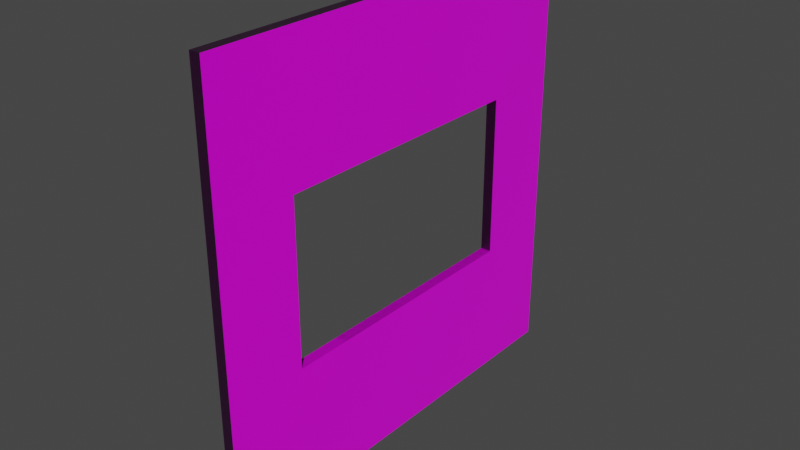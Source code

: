 # Source: Window.blend  (saved by Blender 3.1.7; exported with 4.5.12 LTS)
import bpy
from mathutils import Matrix  # noqa: F401  (used for matrix-valued properties, if any)

bpy.ops.wm.read_factory_settings(use_empty=True)
scene = bpy.context.scene
scene.name = 'Scene'

# ---- collections
col_collection = bpy.data.collections.new('Collection'); scene.collection.children.link(col_collection)

# ---- images (referenced by path relative to the original .blend; pixels are not part of the script)
import os
ASSET_DIR = os.environ.get("B2B_ASSET_DIR", "")  # directory of the original .blend (textures are referenced by path, not embedded)
HERE = os.path.dirname(os.path.abspath(__file__))  # packed textures are extracted next to this script under _unpacked/

def load_image(name, relpath, width, height, colorspace="sRGB"):
    """Load a texture the original file referenced (path relative to the .blend, or extracted next to this script)."""
    p = next((c for c in (os.path.join(HERE, relpath), os.path.join(ASSET_DIR, relpath)) if relpath and os.path.exists(c)), "")
    if p:
        img = bpy.data.images.load(p, check_existing=True)
        img.name = name
    else:  # same state as the original file: an image datablock whose file is absent (Cycles renders it pink)
        img = bpy.data.images.new(name, width, height)
        img.source = "FILE"
        img.filepath = "//" + (relpath or name)
    img.colorspace_settings.name = colorspace
    return img
img_chipboard001_1k_displacement_jpg = load_image('Chipboard001_1K_Displacement.jpg', 'Chipboard001_1K_Displacement.jpg', 1024, 1024, 'Non-Color')
img_chipboard001_1k_color_jpg = load_image('Chipboard001_1K_Color.jpg', 'Chipboard001_1K_Color.jpg', 1024, 1024, 'sRGB')
img_chipboard001_1k_roughness_jpg = load_image('Chipboard001_1K_Roughness.jpg', 'Chipboard001_1K_Roughness.jpg', 1024, 1024, 'Non-Color')
img_chipboard001_1k_normaldx_jpg = load_image('Chipboard001_1K_NormalDX.jpg', 'Chipboard001_1K_NormalDX.jpg', 1024, 1024, 'Non-Color')

# ---- materials (node trees are filled in below, after node groups)
mat_material_001 = bpy.data.materials.new('Material.001')
mat_material_001.use_transparent_shadow = False

# ---- material node trees
mat_material_001.use_nodes = True; mat_material_001.node_tree.nodes.clear()
_N = mat_material_001.node_tree.nodes; _L = mat_material_001.node_tree.links
n0 = _N.new('ShaderNodeOutputMaterial'); n0.name = 'Material Output'; n0.location = (300, 300)
n1 = _N.new('ShaderNodeBsdfPrincipled'); n1.name = 'Principled BSDF'; n1.location = (10, 300)
n1.distribution = 'GGX'
n1.subsurface_method = 'RANDOM_WALK_SKIN'
n1.inputs[3].default_value = 1.45
n1.inputs[27].default_value = (0.0, 0.0, 0.0, 1.0)
n1.inputs[28].default_value = 1.0
n2 = _N.new('ShaderNodeTexImage'); n2.name = 'Image Texture'; n2.location = (84, -870)
n2.label = 'Displacement'
n2.image = img_chipboard001_1k_displacement_jpg
n3 = _N.new('ShaderNodeDisplacement'); n3.name = 'Displacement'; n3.location = (10, -260)
n3.inputs[2].default_value = 1.0
n4 = _N.new('ShaderNodeTexImage'); n4.name = 'Image Texture.001'; n4.location = (84, -30)
n4.label = 'Base Color'
n4.image = img_chipboard001_1k_color_jpg
n5 = _N.new('ShaderNodeTexImage'); n5.name = 'Image Texture.002'; n5.location = (84, -310)
n5.label = 'Roughness'
n5.image = img_chipboard001_1k_roughness_jpg
n6 = _N.new('ShaderNodeTexImage'); n6.name = 'Image Texture.003'; n6.location = (84, -590)
n6.label = 'Normal'
n6.image = img_chipboard001_1k_normaldx_jpg
n7 = _N.new('ShaderNodeNormalMap'); n7.name = 'Normal Map'; n7.location = (-240, -60)
n8 = _N.new('ShaderNodeMapping'); n8.name = 'Mapping'; n8.location = (230, -30)
n9 = _N.new('NodeReroute'); n9.name = 'Reroute'; n9.location = (34, -586)
n9.width = 16
n9.socket_idname = 'NodeSocketVector'
n10 = _N.new('ShaderNodeTexCoord'); n10.name = 'Texture Coordinate'; n10.location = (30, -30)
n11 = _N.new('NodeFrame'); n11.name = 'Frame'; n11.location = (-1270, 330)
n11.label = 'Mapping'
n11.width = 400
n12 = _N.new('NodeFrame'); n12.name = 'Frame.001'; n12.location = (-624, 530)
n12.label = 'Textures'
n12.width = 354
n2.parent = n12
n4.parent = n12
n5.parent = n12
n6.parent = n12
n8.parent = n11
n9.parent = n12
n10.parent = n11
_L.new(n1.outputs[0], n0.inputs[0])
_L.new(n2.outputs[0], n3.inputs[0])
_L.new(n3.outputs[0], n0.inputs[2])
_L.new(n4.outputs[0], n1.inputs[0])
_L.new(n5.outputs[0], n1.inputs[2])
_L.new(n6.outputs[0], n7.inputs[1])
_L.new(n7.outputs[0], n1.inputs[5])
_L.new(n9.outputs[0], n4.inputs[0])
_L.new(n9.outputs[0], n5.inputs[0])
_L.new(n9.outputs[0], n6.inputs[0])
_L.new(n9.outputs[0], n2.inputs[0])
_L.new(n8.outputs[0], n9.inputs[0])
_L.new(n10.outputs[2], n8.inputs[0])
n0.is_active_output = True

# ---- world
world_world = bpy.data.worlds.new('World'); scene.world = world_world
world_world.use_nodes = True; world_world.node_tree.nodes.clear()
_N = world_world.node_tree.nodes; _L = world_world.node_tree.links
n0 = _N.new('ShaderNodeOutputWorld'); n0.name = 'World Output'; n0.location = (300, 300)
n1 = _N.new('ShaderNodeBackground'); n1.name = 'Background'; n1.location = (10, 300)
n1.inputs[0].default_value = (0.05088, 0.05088, 0.05088, 1.0)
_L.new(n1.outputs[0], n0.inputs[0])
n0.is_active_output = True
world_world.color = (0.05088, 0.05088, 0.05088)
world_world.use_sun_shadow = False
world_world.sun_shadow_jitter_overblur = 0.0

# ---- meshes
me_cube_001 = bpy.data.meshes.new('Cube.001')
me_cube_001.from_pydata([(-1.0, -1.0, -1.0), (-1.0, -1.0, 1.0), (-1.0, 1.0, -1.0), (-1.0, 1.0, 1.0), (1.0, -1.0, -1.0), (1.0, -1.0, 1.0), (1.0, 1.0, -1.0), (1.0, 1.0, 1.0), (0.0, 1.0, -1.0), (0.0, 1.0, 1.0), (0.0, -1.0, -1.0), (0.0, -1.0, 1.0), (0.375, 0.625, -1.0), (0.0, 0.625, -1.0), (0.375, -0.625, -1.0), (0.0, -0.625, -1.0), (-0.375, 0.625, 1.0), (-0.375, -0.625, 1.0), (0.0, 0.625, 1.0), (0.0, -0.625, 1.0), (0.375, 0.625, 1.0), (0.375, -0.625, 1.0), (-0.375, 0.625, -1.0), (-0.375, -0.625, -1.0)], [], [(0, 1, 3, 2), (8, 9, 7, 6), (6, 7, 5, 4), (10, 11, 1, 0), (8, 6, 4, 10, 15, 14, 12, 13), (18, 9, 3, 1, 11, 19, 17, 16), (19, 11, 5, 7, 9, 18, 20, 21), (15, 10, 0, 2, 8, 13, 22, 23), (4, 5, 11, 10), (2, 3, 9, 8), (13, 12, 20, 18, 16, 22), (14, 15, 23, 17, 19, 21), (12, 14, 21, 20), (22, 16, 17, 23)])
_uv = me_cube_001.uv_layers.new(name='UVMap')
_uv.uv.foreach_set('vector', [1.0, 0.0, 1.0, 1.0, 1.192e-07, 1.0, 0.0, 1.192e-07, 0.5, 5.005e-05, 0.5, 1.0, 1.192e-07, 1.0, 0.0, 1.192e-07, 1.0, 0.0, 1.0, 1.0, 1.192e-07, 1.0, 0.0, 1.192e-07, 1.0, 0.5, 0.0, 0.5, 0.0, 0.0, 1.0, 5.96e-08, 0.5, 5.005e-05, 0.9999, 9.998e-05, 0.9999, 0.9999, 0.5, 0.9999, 0.5, 0.8124, 0.6875, 0.8124, 0.6875, 0.1875, 0.5, 0.1875, 0.5, 0.1876, 0.5, 0.0001, 0.9999, 0.0001001, 0.9999, 0.9999, 0.5, 0.9999, 0.5, 0.8124, 0.6875, 0.8124, 0.6875, 0.1876, 0.5, 0.8124, 0.5, 0.9999, 9.998e-05, 0.9999, 0.0001001, 9.998e-05, 0.5, 0.0001, 0.5, 0.1876, 0.3125, 0.1876, 0.3125, 0.8124, 0.5, 0.8124, 0.5, 0.9999, 9.998e-05, 0.9999, 0.0001, 0.0001001, 0.5, 5.005e-05, 0.5, 0.1875, 0.3125, 0.1875, 0.3125, 0.8124, 1.0, 1.0, 0.0, 1.0, 0.0, 0.5, 1.0, 0.5, 1.0, 0.0, 1.0, 1.0, 0.5, 1.0, 0.5, 5.005e-05, 0.5, 0.3625, 0.375, 0.3625, 0.375, 0.3875, 0.5, 0.3875, 0.625, 0.3875, 0.625, 0.3625, 0.375, 0.8875, 0.5, 0.8875, 0.625, 0.8875, 0.625, 0.8625, 0.5, 0.8625, 0.375, 0.8625, 0.125, 0.5, 0.125, 0.75, 0.125, 0.75, 0.125, 0.5, 0.625, 0.5, 0.625, 0.5, 0.625, 0.75, 0.625, 0.75])
me_cube_001.materials.append(mat_material_001)
me_cube_001.use_remesh_fix_poles = True
me_cube_001.use_remesh_preserve_attributes = False
me_cube_001.update()

# ---- objects
ob_cube = bpy.data.objects.new('Cube', me_cube_001)

# ---- transforms, parenting, visibility, modifiers, constraints
ob_cube.location = (0.0, 0.0, 4.0)
ob_cube.rotation_euler = (0.0, 1.571, 0.0)
ob_cube.scale = (4.0, 4.0, 0.1)

# ---- collection membership
col_collection.objects.link(ob_cube)

# ---- scene / render settings (as saved in the file)
scene.frame_start = 1; scene.frame_end = 250; scene.frame_set(1)
scene.render.engine = 'BLENDER_EEVEE_NEXT'
scene.cycles.sampling_pattern = 'TABULATED_SOBOL'
scene.cycles.use_light_tree = False
scene.view_settings.view_transform = 'Filmic'
bpy.context.view_layer.update()

# ---- added for rendering (the .blend has no active camera and no usable light): camera, sun
cam_auto = bpy.data.cameras.new('AutoCamera')
cam_auto.lens = 50.0
cam_auto.sensor_width = 36.0
cam_auto.clip_end = 1000.0
ob_auto_camera = bpy.data.objects.new('AutoCamera', cam_auto)
scene.collection.objects.link(ob_auto_camera)
ob_auto_camera.location = (10.4694, -12.5632, 12.3755)
ob_auto_camera.rotation_euler = (1.09748, -7.21219e-08, 0.694738)
scene.camera = ob_auto_camera
light_auto_sun = bpy.data.lights.new('AutoSun', 'SUN')
light_auto_sun.energy = 3.0
light_auto_sun.angle = 0.0523599
ob_auto_sun = bpy.data.objects.new('AutoSun', light_auto_sun)
scene.collection.objects.link(ob_auto_sun)
ob_auto_sun.rotation_euler = (0.872665, 0.174533, 0.523599)
bpy.context.view_layer.update()
